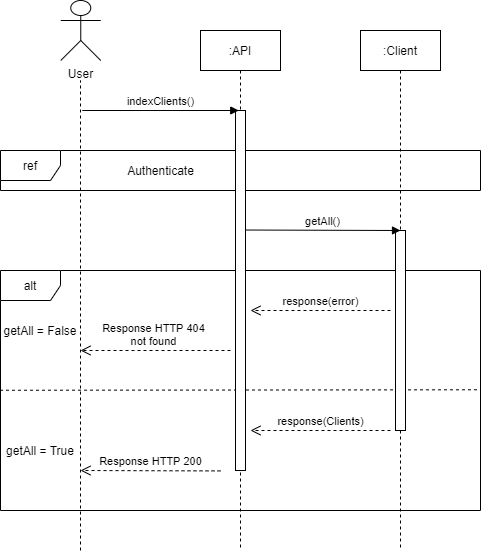

The diagram above was exported from draw.io. Its source (the exported page's mxGraphModel, read from the mxfile embedded in the PNG):
<mxGraphModel dx="1422" dy="705" grid="1" gridSize="10" guides="1" tooltips="1" connect="1" arrows="1" fold="1" page="1" pageScale="1" pageWidth="827" pageHeight="1169" math="0" shadow="0">
  <root>
    <mxCell id="0" />
    <mxCell id="1" parent="0" />
    <mxCell id="s-tDOMCJYo7Ym9_7xp_l-101" value="alt" style="shape=umlFrame;whiteSpace=wrap;html=1;" vertex="1" parent="1">
      <mxGeometry x="120" y="520" width="480" height="240" as="geometry" />
    </mxCell>
    <mxCell id="s-tDOMCJYo7Ym9_7xp_l-109" value="" style="endArrow=none;dashed=1;html=1;entryX=1;entryY=0.497;entryDx=0;entryDy=0;entryPerimeter=0;exitX=-0.001;exitY=0.499;exitDx=0;exitDy=0;exitPerimeter=0;" edge="1" parent="1" source="s-tDOMCJYo7Ym9_7xp_l-101" target="s-tDOMCJYo7Ym9_7xp_l-101">
      <mxGeometry width="50" height="50" relative="1" as="geometry">
        <mxPoint x="120" y="679" as="sourcePoint" />
        <mxPoint x="610" y="681" as="targetPoint" />
      </mxGeometry>
    </mxCell>
    <mxCell id="s-tDOMCJYo7Ym9_7xp_l-100" value="ref" style="shape=umlFrame;whiteSpace=wrap;html=1;" vertex="1" parent="1">
      <mxGeometry x="120" y="400" width="480" height="40" as="geometry" />
    </mxCell>
    <mxCell id="s-tDOMCJYo7Ym9_7xp_l-102" value="User" style="shape=umlActor;verticalLabelPosition=bottom;verticalAlign=top;html=1;outlineConnect=0;" vertex="1" parent="1">
      <mxGeometry x="180.26" y="250" width="40" height="60" as="geometry" />
    </mxCell>
    <mxCell id="s-tDOMCJYo7Ym9_7xp_l-103" value="" style="endArrow=none;dashed=1;html=1;" edge="1" parent="1">
      <mxGeometry width="50" height="50" relative="1" as="geometry">
        <mxPoint x="200" y="800" as="sourcePoint" />
        <mxPoint x="200" y="330" as="targetPoint" />
      </mxGeometry>
    </mxCell>
    <mxCell id="s-tDOMCJYo7Ym9_7xp_l-104" value=":API" style="shape=umlLifeline;perimeter=lifelinePerimeter;whiteSpace=wrap;html=1;container=1;collapsible=0;recursiveResize=0;outlineConnect=0;size=40;" vertex="1" parent="1">
      <mxGeometry x="320" y="280" width="80" height="520" as="geometry" />
    </mxCell>
    <mxCell id="s-tDOMCJYo7Ym9_7xp_l-114" value="" style="html=1;points=[];perimeter=orthogonalPerimeter;" vertex="1" parent="s-tDOMCJYo7Ym9_7xp_l-104">
      <mxGeometry x="35" y="80" width="10" height="360" as="geometry" />
    </mxCell>
    <mxCell id="s-tDOMCJYo7Ym9_7xp_l-105" value=":Client" style="shape=umlLifeline;perimeter=lifelinePerimeter;whiteSpace=wrap;html=1;container=1;collapsible=0;recursiveResize=0;outlineConnect=0;size=40;" vertex="1" parent="1">
      <mxGeometry x="480" y="280" width="80" height="520" as="geometry" />
    </mxCell>
    <mxCell id="s-tDOMCJYo7Ym9_7xp_l-106" value="" style="html=1;points=[];perimeter=orthogonalPerimeter;" vertex="1" parent="s-tDOMCJYo7Ym9_7xp_l-105">
      <mxGeometry x="35" y="200" width="10" height="200" as="geometry" />
    </mxCell>
    <mxCell id="s-tDOMCJYo7Ym9_7xp_l-107" value="Response HTTP 404&lt;br&gt;not found" style="html=1;verticalAlign=bottom;endArrow=open;dashed=1;endSize=8;" edge="1" parent="1">
      <mxGeometry x="0.0308" relative="1" as="geometry">
        <mxPoint x="350" y="600" as="sourcePoint" />
        <mxPoint x="200" y="600" as="targetPoint" />
        <Array as="points" />
        <mxPoint as="offset" />
      </mxGeometry>
    </mxCell>
    <mxCell id="s-tDOMCJYo7Ym9_7xp_l-110" value="response(Clients)" style="html=1;verticalAlign=bottom;endArrow=open;dashed=1;endSize=8;" edge="1" parent="1">
      <mxGeometry relative="1" as="geometry">
        <mxPoint x="510" y="680" as="sourcePoint" />
        <mxPoint x="370" y="680" as="targetPoint" />
        <Array as="points">
          <mxPoint x="430" y="680" />
        </Array>
      </mxGeometry>
    </mxCell>
    <mxCell id="s-tDOMCJYo7Ym9_7xp_l-111" value="Authenticate" style="text;html=1;align=center;verticalAlign=middle;resizable=0;points=[];autosize=1;" vertex="1" parent="1">
      <mxGeometry x="239.99999999999997" y="410" width="80" height="20" as="geometry" />
    </mxCell>
    <mxCell id="s-tDOMCJYo7Ym9_7xp_l-112" value="indexClients()" style="html=1;verticalAlign=bottom;endArrow=block;" edge="1" parent="1">
      <mxGeometry width="80" relative="1" as="geometry">
        <mxPoint x="201.76" y="360" as="sourcePoint" />
        <mxPoint x="358.24" y="360" as="targetPoint" />
      </mxGeometry>
    </mxCell>
    <mxCell id="s-tDOMCJYo7Ym9_7xp_l-113" value="getAll = True" style="text;html=1;strokeColor=none;fillColor=none;align=center;verticalAlign=middle;whiteSpace=wrap;rounded=0;" vertex="1" parent="1">
      <mxGeometry x="120" y="680" width="80" height="40" as="geometry" />
    </mxCell>
    <mxCell id="s-tDOMCJYo7Ym9_7xp_l-115" value="getAll()" style="html=1;verticalAlign=bottom;endArrow=block;exitX=1.028;exitY=0.332;exitDx=0;exitDy=0;exitPerimeter=0;" edge="1" parent="1" source="s-tDOMCJYo7Ym9_7xp_l-114">
      <mxGeometry width="80" relative="1" as="geometry">
        <mxPoint x="370" y="480" as="sourcePoint" />
        <mxPoint x="520" y="480" as="targetPoint" />
      </mxGeometry>
    </mxCell>
    <mxCell id="s-tDOMCJYo7Ym9_7xp_l-116" value="Response HTTP 200" style="html=1;verticalAlign=bottom;endArrow=open;dashed=1;endSize=8;" edge="1" parent="1">
      <mxGeometry relative="1" as="geometry">
        <mxPoint x="340" y="720.42" as="sourcePoint" />
        <mxPoint x="199.99999999999997" y="720" as="targetPoint" />
        <Array as="points" />
      </mxGeometry>
    </mxCell>
    <mxCell id="s-tDOMCJYo7Ym9_7xp_l-118" value="getAll = False" style="text;html=1;strokeColor=none;fillColor=none;align=center;verticalAlign=middle;whiteSpace=wrap;rounded=0;" vertex="1" parent="1">
      <mxGeometry x="120" y="560" width="80" height="40" as="geometry" />
    </mxCell>
    <mxCell id="s-tDOMCJYo7Ym9_7xp_l-119" value="response(error)" style="html=1;verticalAlign=bottom;endArrow=open;dashed=1;endSize=8;" edge="1" parent="1">
      <mxGeometry relative="1" as="geometry">
        <mxPoint x="510" y="560" as="sourcePoint" />
        <mxPoint x="370" y="560" as="targetPoint" />
        <Array as="points" />
      </mxGeometry>
    </mxCell>
  </root>
</mxGraphModel>